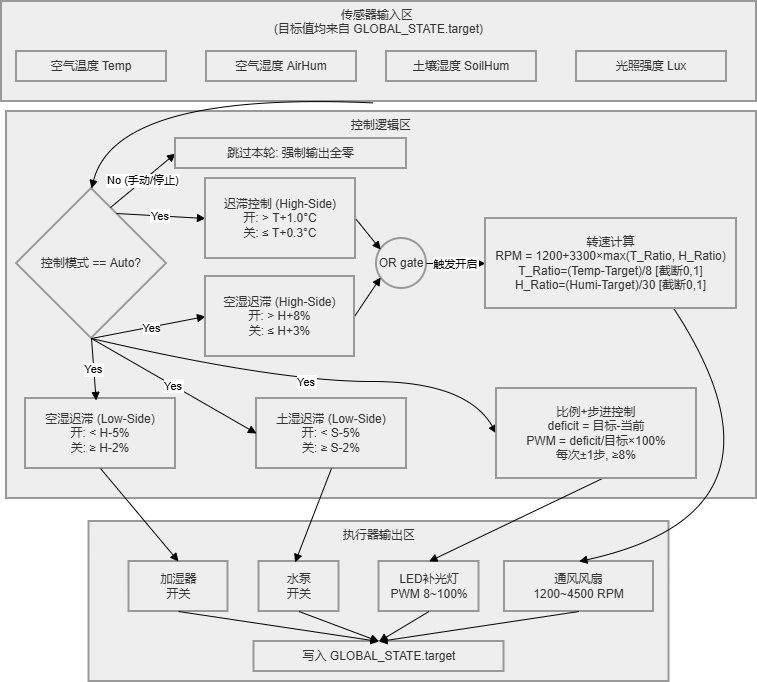

The diagram above was exported from draw.io. Its source (the exported page's mxGraphModel, read from the mxfile embedded in the PNG):
<mxGraphModel dx="1373" dy="857" grid="1" gridSize="10" guides="1" tooltips="1" connect="1" arrows="1" fold="1" page="1" pageScale="1" pageWidth="827" pageHeight="1169" math="0" shadow="0">
  <root>
    <mxCell id="0" />
    <mxCell id="1" parent="0" />
    <mxCell id="fev6nb98AUKDlTF_Mf9f-1" parent="1" style="whiteSpace=wrap;strokeWidth=2;fillColor=light-dark(#eeeeee,#1f2020);strokeColor=light-dark(#999999,#cccccc);fontColor=light-dark(#333333,#cccccc);verticalAlign=top;" value="执行器输出区" vertex="1">
      <mxGeometry height="160" width="580" x="132.5" y="600" as="geometry" />
    </mxCell>
    <mxCell id="fev6nb98AUKDlTF_Mf9f-2" parent="1" style="whiteSpace=wrap;strokeWidth=2;fillColor=light-dark(#eeeeee,#1f2020);strokeColor=light-dark(#999999,#cccccc);fontColor=light-dark(#333333,#cccccc);verticalAlign=top;" value="控制逻辑区" vertex="1">
      <mxGeometry height="387" width="750" x="50" y="190" as="geometry" />
    </mxCell>
    <mxCell id="fev6nb98AUKDlTF_Mf9f-3" parent="1" style="whiteSpace=wrap;strokeWidth=2;fillColor=light-dark(#eeeeee,#1f2020);strokeColor=light-dark(#999999,#cccccc);fontColor=light-dark(#333333,#cccccc);verticalAlign=top;" value="传感器输入区 &#10;(目标值均来自 GLOBAL_STATE.target)" vertex="1">
      <mxGeometry height="100" width="755" x="45" y="80" as="geometry" />
    </mxCell>
    <mxCell id="fev6nb98AUKDlTF_Mf9f-4" parent="1" style="whiteSpace=wrap;strokeWidth=2;fillColor=light-dark(#eeeeee,#1f2020);strokeColor=light-dark(#999999,#cccccc);fontColor=light-dark(#333333,#cccccc);" value="空气温度 Temp" vertex="1">
      <mxGeometry height="30" width="150" x="60" y="130" as="geometry" />
    </mxCell>
    <mxCell id="fev6nb98AUKDlTF_Mf9f-5" parent="1" style="whiteSpace=wrap;strokeWidth=2;fillColor=light-dark(#eeeeee,#1f2020);strokeColor=light-dark(#999999,#cccccc);fontColor=light-dark(#333333,#cccccc);" value="空气湿度 AirHum" vertex="1">
      <mxGeometry height="30" width="150" x="250" y="130" as="geometry" />
    </mxCell>
    <mxCell id="fev6nb98AUKDlTF_Mf9f-6" parent="1" style="whiteSpace=wrap;strokeWidth=2;fillColor=light-dark(#eeeeee,#1f2020);strokeColor=light-dark(#999999,#cccccc);fontColor=light-dark(#333333,#cccccc);" value="土壤湿度 SoilHum" vertex="1">
      <mxGeometry height="30" width="150" x="430" y="130" as="geometry" />
    </mxCell>
    <mxCell id="fev6nb98AUKDlTF_Mf9f-7" parent="1" style="whiteSpace=wrap;strokeWidth=2;fillColor=light-dark(#eeeeee,#1f2020);strokeColor=light-dark(#999999,#cccccc);fontColor=light-dark(#333333,#cccccc);" value="光照强度 Lux" vertex="1">
      <mxGeometry height="30" width="150" x="620" y="130" as="geometry" />
    </mxCell>
    <mxCell id="fev6nb98AUKDlTF_Mf9f-8" parent="1" style="rhombus;strokeWidth=2;whiteSpace=wrap;fillColor=light-dark(#eeeeee,#1f2020);strokeColor=light-dark(#999999,#cccccc);fontColor=light-dark(#333333,#cccccc);" value="控制模式 == Auto?" vertex="1">
      <mxGeometry height="150" width="150" x="60" y="267" as="geometry" />
    </mxCell>
    <mxCell id="fev6nb98AUKDlTF_Mf9f-12" parent="1" style="whiteSpace=wrap;strokeWidth=2;fillColor=light-dark(#eeeeee,#1f2020);strokeColor=light-dark(#999999,#cccccc);fontColor=light-dark(#333333,#cccccc);" value="空湿迟滞 (Low-Side)&#10;开: &lt; H-5%&#10;关: ≥ H-2%" vertex="1">
      <mxGeometry height="70" width="150" x="69" y="477" as="geometry" />
    </mxCell>
    <mxCell id="fev6nb98AUKDlTF_Mf9f-13" parent="1" style="whiteSpace=wrap;strokeWidth=2;fillColor=light-dark(#eeeeee,#1f2020);strokeColor=light-dark(#999999,#cccccc);fontColor=light-dark(#333333,#cccccc);" value="土湿迟滞 (Low-Side)&#10;开: &lt; S-5%&#10;关: ≥ S-2%" vertex="1">
      <mxGeometry height="70" width="150" x="300" y="477" as="geometry" />
    </mxCell>
    <mxCell id="fev6nb98AUKDlTF_Mf9f-15" parent="1" style="ellipse;aspect=fixed;strokeWidth=2;whiteSpace=wrap;fillColor=light-dark(#eeeeee,#1f2020);strokeColor=light-dark(#999999,#cccccc);fontColor=light-dark(#333333,#cccccc);" value="OR gate" vertex="1">
      <mxGeometry height="50" width="50" x="420" y="317" as="geometry" />
    </mxCell>
    <mxCell id="fev6nb98AUKDlTF_Mf9f-17" parent="1" style="whiteSpace=wrap;strokeWidth=2;fillColor=light-dark(#eeeeee,#1f2020);strokeColor=light-dark(#999999,#cccccc);fontColor=light-dark(#333333,#cccccc);" value="通风风扇&#10;1200~4500 RPM" vertex="1">
      <mxGeometry height="50" width="149" x="548" y="640" as="geometry" />
    </mxCell>
    <mxCell id="fev6nb98AUKDlTF_Mf9f-18" parent="1" style="whiteSpace=wrap;strokeWidth=2;fillColor=light-dark(#eeeeee,#1f2020);strokeColor=light-dark(#999999,#cccccc);fontColor=light-dark(#333333,#cccccc);" value="加湿器&#10;开关" vertex="1">
      <mxGeometry height="50" width="99" x="172.5" y="640" as="geometry" />
    </mxCell>
    <mxCell id="fev6nb98AUKDlTF_Mf9f-19" parent="1" style="whiteSpace=wrap;strokeWidth=2;fillColor=light-dark(#eeeeee,#1f2020);strokeColor=light-dark(#999999,#cccccc);fontColor=light-dark(#333333,#cccccc);" value="水泵&#10;开关" vertex="1">
      <mxGeometry height="50" width="80" x="302.5" y="640" as="geometry" />
    </mxCell>
    <mxCell id="fev6nb98AUKDlTF_Mf9f-20" parent="1" style="whiteSpace=wrap;strokeWidth=2;fillColor=light-dark(#eeeeee,#1f2020);strokeColor=light-dark(#999999,#cccccc);fontColor=light-dark(#333333,#cccccc);" value="LED补光灯&#10;PWM 8~100%" vertex="1">
      <mxGeometry height="50" width="100" x="422.5" y="640" as="geometry" />
    </mxCell>
    <mxCell id="fev6nb98AUKDlTF_Mf9f-21" parent="1" style="whiteSpace=wrap;strokeWidth=2;fillColor=light-dark(#eeeeee,#1f2020);strokeColor=light-dark(#999999,#cccccc);fontColor=light-dark(#333333,#cccccc);" value="写入 GLOBAL_STATE.target" vertex="1">
      <mxGeometry height="30" width="250" x="297.5" y="720" as="geometry" />
    </mxCell>
    <mxCell id="fev6nb98AUKDlTF_Mf9f-26" edge="1" parent="1" source="fev6nb98AUKDlTF_Mf9f-8" style="curved=1;startArrow=none;endArrow=block;exitX=0.67;exitY=0;entryX=0;entryY=0.5;rounded=0;" target="fev6nb98AUKDlTF_Mf9f-9" value="No (手动/停止)">
      <mxGeometry relative="1" as="geometry" />
    </mxCell>
    <mxCell id="fev6nb98AUKDlTF_Mf9f-28" edge="1" parent="1" source="fev6nb98AUKDlTF_Mf9f-8" style="curved=1;startArrow=none;endArrow=block;exitX=0.75;exitY=0;entryX=0;entryY=0.5;rounded=0;" target="fev6nb98AUKDlTF_Mf9f-10" value="Yes">
      <mxGeometry relative="1" as="geometry">
        <mxPoint as="offset" />
      </mxGeometry>
    </mxCell>
    <mxCell id="fev6nb98AUKDlTF_Mf9f-30" edge="1" parent="1" source="fev6nb98AUKDlTF_Mf9f-8" style="curved=1;startArrow=none;endArrow=block;exitX=0.5;exitY=1;entryX=0.471;entryY=0.028;rounded=0;exitDx=0;exitDy=0;entryDx=0;entryDy=0;entryPerimeter=0;" target="fev6nb98AUKDlTF_Mf9f-12" value="Yes">
      <mxGeometry relative="1" as="geometry">
        <Array as="points" />
      </mxGeometry>
    </mxCell>
    <mxCell id="fev6nb98AUKDlTF_Mf9f-31" edge="1" parent="1" source="fev6nb98AUKDlTF_Mf9f-8" style="curved=1;startArrow=none;endArrow=block;exitX=0.5;exitY=1;entryX=0;entryY=0.5;rounded=0;exitDx=0;exitDy=0;" target="fev6nb98AUKDlTF_Mf9f-13" value="Yes">
      <mxGeometry relative="1" as="geometry" />
    </mxCell>
    <mxCell id="fev6nb98AUKDlTF_Mf9f-32" edge="1" parent="1" source="fev6nb98AUKDlTF_Mf9f-8" style="curved=1;startArrow=none;endArrow=block;entryX=0;entryY=0.5;rounded=0;exitX=0.5;exitY=1;exitDx=0;exitDy=0;" target="fev6nb98AUKDlTF_Mf9f-14" value="Yes">
      <mxGeometry relative="1" as="geometry">
        <Array as="points">
          <mxPoint x="320" y="460" />
          <mxPoint x="510" y="460" />
        </Array>
        <mxPoint x="140" y="420" as="sourcePoint" />
      </mxGeometry>
    </mxCell>
    <mxCell id="fev6nb98AUKDlTF_Mf9f-33" edge="1" parent="1" source="fev6nb98AUKDlTF_Mf9f-10" style="curved=1;startArrow=none;endArrow=block;exitX=1;exitY=0.5;entryX=0.01;entryY=0.17;rounded=0;" target="fev6nb98AUKDlTF_Mf9f-15" value="">
      <mxGeometry relative="1" as="geometry" />
    </mxCell>
    <mxCell id="fev6nb98AUKDlTF_Mf9f-34" edge="1" parent="1" source="fev6nb98AUKDlTF_Mf9f-11" style="curved=1;startArrow=none;endArrow=block;exitX=1;exitY=0.5;entryX=0.01;entryY=0.84;rounded=0;" target="fev6nb98AUKDlTF_Mf9f-15" value="">
      <mxGeometry relative="1" as="geometry" />
    </mxCell>
    <mxCell id="fev6nb98AUKDlTF_Mf9f-35" edge="1" parent="1" source="fev6nb98AUKDlTF_Mf9f-15" style="curved=1;startArrow=none;endArrow=block;exitX=1.01;exitY=0.51;entryX=0;entryY=0.5;rounded=0;" target="fev6nb98AUKDlTF_Mf9f-16" value="触发开启">
      <mxGeometry relative="1" as="geometry">
        <Array as="points" />
      </mxGeometry>
    </mxCell>
    <mxCell id="fev6nb98AUKDlTF_Mf9f-36" edge="1" parent="1" source="fev6nb98AUKDlTF_Mf9f-16" style="curved=1;startArrow=none;endArrow=block;exitX=0.75;exitY=1;entryX=0.5;entryY=0;rounded=0;exitDx=0;exitDy=0;entryDx=0;entryDy=0;" target="fev6nb98AUKDlTF_Mf9f-17" value="">
      <mxGeometry relative="1" as="geometry">
        <Array as="points">
          <mxPoint x="850" y="590" />
        </Array>
      </mxGeometry>
    </mxCell>
    <mxCell id="fev6nb98AUKDlTF_Mf9f-37" edge="1" parent="1" source="fev6nb98AUKDlTF_Mf9f-12" style="curved=1;startArrow=none;endArrow=block;exitX=0.5;exitY=1;entryX=0.5;entryY=0;rounded=0;exitDx=0;exitDy=0;entryDx=0;entryDy=0;" target="fev6nb98AUKDlTF_Mf9f-18" value="">
      <mxGeometry relative="1" as="geometry">
        <Array as="points" />
      </mxGeometry>
    </mxCell>
    <mxCell id="fev6nb98AUKDlTF_Mf9f-38" edge="1" parent="1" source="fev6nb98AUKDlTF_Mf9f-13" style="curved=1;startArrow=none;endArrow=block;exitX=0.5;exitY=1;entryX=0.451;entryY=0.019;rounded=0;exitDx=0;exitDy=0;entryDx=0;entryDy=0;entryPerimeter=0;" target="fev6nb98AUKDlTF_Mf9f-19" value="">
      <mxGeometry relative="1" as="geometry">
        <Array as="points" />
      </mxGeometry>
    </mxCell>
    <mxCell id="fev6nb98AUKDlTF_Mf9f-39" edge="1" parent="1" source="fev6nb98AUKDlTF_Mf9f-14" style="curved=1;startArrow=none;endArrow=block;exitX=1;exitY=0.5;entryX=0.5;entryY=0;rounded=0;entryDx=0;entryDy=0;" target="fev6nb98AUKDlTF_Mf9f-20" value="">
      <mxGeometry relative="1" as="geometry">
        <Array as="points" />
      </mxGeometry>
    </mxCell>
    <mxCell id="fev6nb98AUKDlTF_Mf9f-40" edge="1" parent="1" source="fev6nb98AUKDlTF_Mf9f-17" style="curved=1;startArrow=none;endArrow=block;exitX=0.5;exitY=1;entryX=0.5;entryY=0;rounded=0;exitDx=0;exitDy=0;entryDx=0;entryDy=0;" target="fev6nb98AUKDlTF_Mf9f-21" value="">
      <mxGeometry relative="1" as="geometry" />
    </mxCell>
    <mxCell id="fev6nb98AUKDlTF_Mf9f-41" edge="1" parent="1" source="fev6nb98AUKDlTF_Mf9f-18" style="curved=1;startArrow=none;endArrow=block;exitX=0.5;exitY=1;entryX=0.5;entryY=0;rounded=0;exitDx=0;exitDy=0;entryDx=0;entryDy=0;" target="fev6nb98AUKDlTF_Mf9f-21" value="">
      <mxGeometry relative="1" as="geometry" />
    </mxCell>
    <mxCell id="fev6nb98AUKDlTF_Mf9f-42" edge="1" parent="1" source="fev6nb98AUKDlTF_Mf9f-19" style="curved=1;startArrow=none;endArrow=block;exitX=0.5;exitY=1;entryX=0.5;entryY=0;rounded=0;entryDx=0;entryDy=0;exitDx=0;exitDy=0;" target="fev6nb98AUKDlTF_Mf9f-21" value="">
      <mxGeometry relative="1" as="geometry" />
    </mxCell>
    <mxCell id="fev6nb98AUKDlTF_Mf9f-43" edge="1" parent="1" source="fev6nb98AUKDlTF_Mf9f-20" style="curved=1;startArrow=none;endArrow=block;exitX=0.5;exitY=1;entryX=0.5;entryY=0;rounded=0;entryDx=0;entryDy=0;exitDx=0;exitDy=0;" target="fev6nb98AUKDlTF_Mf9f-21" value="">
      <mxGeometry relative="1" as="geometry" />
    </mxCell>
    <mxCell id="fev6nb98AUKDlTF_Mf9f-46" edge="1" parent="1" source="fev6nb98AUKDlTF_Mf9f-8" style="curved=1;startArrow=none;endArrow=block;entryX=0;entryY=0.5;rounded=0;exitX=0.5;exitY=1;exitDx=0;exitDy=0;" target="fev6nb98AUKDlTF_Mf9f-11" value="">
      <mxGeometry relative="1" as="geometry">
        <mxPoint x="135" y="420" as="sourcePoint" />
        <mxPoint x="780" y="262" as="targetPoint" />
      </mxGeometry>
    </mxCell>
    <mxCell id="fev6nb98AUKDlTF_Mf9f-54" connectable="0" parent="fev6nb98AUKDlTF_Mf9f-46" style="edgeLabel;html=1;align=center;verticalAlign=middle;resizable=0;points=[];" value="Yes" vertex="1">
      <mxGeometry relative="1" x="0.0335" y="-1" as="geometry">
        <mxPoint as="offset" />
      </mxGeometry>
    </mxCell>
    <mxCell id="fev6nb98AUKDlTF_Mf9f-11" parent="1" style="whiteSpace=wrap;strokeWidth=2;fillColor=light-dark(#eeeeee,#1f2020);strokeColor=light-dark(#999999,#cccccc);fontColor=light-dark(#333333,#cccccc);" value="空湿迟滞 (High-Side)&#10;开: &gt; H+8%&#10;关: ≤ H+3%" vertex="1">
      <mxGeometry height="80" width="149" x="249" y="355" as="geometry" />
    </mxCell>
    <mxCell id="fev6nb98AUKDlTF_Mf9f-10" parent="1" style="whiteSpace=wrap;strokeWidth=2;fillColor=light-dark(#eeeeee,#1f2020);strokeColor=light-dark(#999999,#cccccc);fontColor=light-dark(#333333,#cccccc);" value="迟滞控制 (High-Side)&#10;开: &gt; T+1.0°C&#10;关: ≤ T+0.3°C" vertex="1">
      <mxGeometry height="80" width="150" x="249" y="257" as="geometry" />
    </mxCell>
    <mxCell id="fev6nb98AUKDlTF_Mf9f-16" parent="1" style="whiteSpace=wrap;strokeWidth=2;fillColor=light-dark(#eeeeee,#1f2020);strokeColor=light-dark(#999999,#cccccc);fontColor=light-dark(#333333,#cccccc);" value="转速计算&#10;RPM = 1200+3300×max(T_Ratio, H_Ratio)&#10;T_Ratio=(Temp-Target)/8 [截断0,1]&#10;H_Ratio=(Humi-Target)/30 [截断0,1]" vertex="1">
      <mxGeometry height="90" width="251" x="529" y="297" as="geometry" />
    </mxCell>
    <mxCell id="fev6nb98AUKDlTF_Mf9f-14" parent="1" style="whiteSpace=wrap;strokeWidth=2;fillColor=light-dark(#eeeeee,#1f2020);strokeColor=light-dark(#999999,#cccccc);fontColor=light-dark(#333333,#cccccc);" value="比例+步进控制&#10;deficit = 目标-当前&#10;PWM = deficit/目标×100%&#10;每次±1步, ≥8%" vertex="1">
      <mxGeometry height="90" width="200" x="540" y="467" as="geometry" />
    </mxCell>
    <mxCell id="fev6nb98AUKDlTF_Mf9f-53" edge="1" parent="1" source="fev6nb98AUKDlTF_Mf9f-3" style="curved=1;startArrow=none;endArrow=block;exitX=0.492;exitY=1.014;entryX=0.5;entryY=0;rounded=0;exitDx=0;exitDy=0;exitPerimeter=0;entryDx=0;entryDy=0;" target="fev6nb98AUKDlTF_Mf9f-8" value="">
      <mxGeometry relative="1" as="geometry">
        <Array as="points">
          <mxPoint x="160" y="170" />
        </Array>
        <mxPoint x="770" y="125" as="sourcePoint" />
        <mxPoint x="103" y="478" as="targetPoint" />
      </mxGeometry>
    </mxCell>
    <mxCell id="fev6nb98AUKDlTF_Mf9f-9" parent="1" style="whiteSpace=wrap;strokeWidth=2;fillColor=light-dark(#eeeeee,#1f2020);strokeColor=light-dark(#999999,#cccccc);fontColor=light-dark(#333333,#cccccc);" value="跳过本轮: 强制输出全零" vertex="1">
      <mxGeometry height="30" width="231" x="219" y="217" as="geometry" />
    </mxCell>
  </root>
</mxGraphModel>